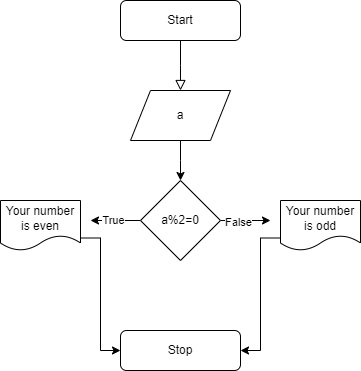

The diagram above was exported from draw.io. Its source (the exported page's mxGraphModel, read from the mxfile embedded in the PNG):
<mxGraphModel dx="508" dy="421" grid="1" gridSize="10" guides="1" tooltips="1" connect="1" arrows="1" fold="1" page="1" pageScale="1" pageWidth="827" pageHeight="1169" math="0" shadow="0">
  <root>
    <mxCell id="WIyWlLk6GJQsqaUBKTNV-0" />
    <mxCell id="WIyWlLk6GJQsqaUBKTNV-1" parent="WIyWlLk6GJQsqaUBKTNV-0" />
    <mxCell id="WIyWlLk6GJQsqaUBKTNV-2" value="" style="rounded=0;html=1;jettySize=auto;orthogonalLoop=1;fontSize=11;endArrow=block;endFill=0;endSize=8;strokeWidth=1;shadow=0;labelBackgroundColor=none;edgeStyle=orthogonalEdgeStyle;" parent="WIyWlLk6GJQsqaUBKTNV-1" source="WIyWlLk6GJQsqaUBKTNV-3" edge="1">
      <mxGeometry relative="1" as="geometry">
        <mxPoint x="220" y="170" as="targetPoint" />
      </mxGeometry>
    </mxCell>
    <mxCell id="WIyWlLk6GJQsqaUBKTNV-3" value="Start" style="rounded=1;whiteSpace=wrap;html=1;fontSize=12;glass=0;strokeWidth=1;shadow=0;" parent="WIyWlLk6GJQsqaUBKTNV-1" vertex="1">
      <mxGeometry x="160" y="80" width="120" height="40" as="geometry" />
    </mxCell>
    <mxCell id="76oPeNDoUwnbOZpmrJ-1-2" style="edgeStyle=orthogonalEdgeStyle;rounded=0;orthogonalLoop=1;jettySize=auto;html=1;exitX=0.5;exitY=1;exitDx=0;exitDy=0;entryX=0.5;entryY=0;entryDx=0;entryDy=0;" parent="WIyWlLk6GJQsqaUBKTNV-1" source="76oPeNDoUwnbOZpmrJ-1-0" edge="1">
      <mxGeometry relative="1" as="geometry">
        <mxPoint x="220" y="260" as="targetPoint" />
      </mxGeometry>
    </mxCell>
    <mxCell id="76oPeNDoUwnbOZpmrJ-1-0" value="a" style="shape=parallelogram;perimeter=parallelogramPerimeter;whiteSpace=wrap;html=1;fixedSize=1;" parent="WIyWlLk6GJQsqaUBKTNV-1" vertex="1">
      <mxGeometry x="170" y="170" width="100" height="50" as="geometry" />
    </mxCell>
    <mxCell id="76oPeNDoUwnbOZpmrJ-1-10" style="edgeStyle=orthogonalEdgeStyle;rounded=0;orthogonalLoop=1;jettySize=auto;html=1;exitX=0;exitY=0.5;exitDx=0;exitDy=0;" parent="WIyWlLk6GJQsqaUBKTNV-1" source="76oPeNDoUwnbOZpmrJ-1-4" edge="1">
      <mxGeometry relative="1" as="geometry">
        <mxPoint x="130" y="300" as="targetPoint" />
      </mxGeometry>
    </mxCell>
    <mxCell id="76oPeNDoUwnbOZpmrJ-1-12" value="True" style="edgeLabel;html=1;align=center;verticalAlign=middle;resizable=0;points=[];" parent="76oPeNDoUwnbOZpmrJ-1-10" vertex="1" connectable="0">
      <mxGeometry x="0.094" y="-1" relative="1" as="geometry">
        <mxPoint as="offset" />
      </mxGeometry>
    </mxCell>
    <mxCell id="76oPeNDoUwnbOZpmrJ-1-15" style="edgeStyle=orthogonalEdgeStyle;rounded=0;orthogonalLoop=1;jettySize=auto;html=1;exitX=1;exitY=0.5;exitDx=0;exitDy=0;" parent="WIyWlLk6GJQsqaUBKTNV-1" source="76oPeNDoUwnbOZpmrJ-1-4" edge="1">
      <mxGeometry relative="1" as="geometry">
        <mxPoint x="310" y="300" as="targetPoint" />
      </mxGeometry>
    </mxCell>
    <mxCell id="76oPeNDoUwnbOZpmrJ-1-16" value="False" style="edgeLabel;html=1;align=center;verticalAlign=middle;resizable=0;points=[];" parent="76oPeNDoUwnbOZpmrJ-1-15" vertex="1" connectable="0">
      <mxGeometry x="-0.311" y="-1" relative="1" as="geometry">
        <mxPoint as="offset" />
      </mxGeometry>
    </mxCell>
    <mxCell id="76oPeNDoUwnbOZpmrJ-1-4" value="a%2=0" style="rhombus;whiteSpace=wrap;html=1;" parent="WIyWlLk6GJQsqaUBKTNV-1" vertex="1">
      <mxGeometry x="180" y="260" width="80" height="80" as="geometry" />
    </mxCell>
    <mxCell id="76oPeNDoUwnbOZpmrJ-1-21" style="edgeStyle=orthogonalEdgeStyle;rounded=0;orthogonalLoop=1;jettySize=auto;html=1;exitX=0;exitY=0.75;exitDx=0;exitDy=0;entryX=1;entryY=0.5;entryDx=0;entryDy=0;" parent="WIyWlLk6GJQsqaUBKTNV-1" source="76oPeNDoUwnbOZpmrJ-1-5" target="76oPeNDoUwnbOZpmrJ-1-19" edge="1">
      <mxGeometry relative="1" as="geometry" />
    </mxCell>
    <mxCell id="76oPeNDoUwnbOZpmrJ-1-5" value="Your number is odd" style="shape=document;whiteSpace=wrap;html=1;boundedLbl=1;" parent="WIyWlLk6GJQsqaUBKTNV-1" vertex="1">
      <mxGeometry x="320" y="280" width="80" height="50" as="geometry" />
    </mxCell>
    <mxCell id="76oPeNDoUwnbOZpmrJ-1-20" style="edgeStyle=orthogonalEdgeStyle;rounded=0;orthogonalLoop=1;jettySize=auto;html=1;exitX=1;exitY=0.75;exitDx=0;exitDy=0;entryX=0;entryY=0.5;entryDx=0;entryDy=0;" parent="WIyWlLk6GJQsqaUBKTNV-1" source="76oPeNDoUwnbOZpmrJ-1-6" target="76oPeNDoUwnbOZpmrJ-1-19" edge="1">
      <mxGeometry relative="1" as="geometry" />
    </mxCell>
    <mxCell id="76oPeNDoUwnbOZpmrJ-1-6" value="Your number is even" style="shape=document;whiteSpace=wrap;html=1;boundedLbl=1;" parent="WIyWlLk6GJQsqaUBKTNV-1" vertex="1">
      <mxGeometry x="40" y="280" width="80" height="50" as="geometry" />
    </mxCell>
    <mxCell id="76oPeNDoUwnbOZpmrJ-1-19" value="Stop" style="rounded=1;whiteSpace=wrap;html=1;fontSize=12;glass=0;strokeWidth=1;shadow=0;" parent="WIyWlLk6GJQsqaUBKTNV-1" vertex="1">
      <mxGeometry x="160" y="410" width="120" height="40" as="geometry" />
    </mxCell>
  </root>
</mxGraphModel>